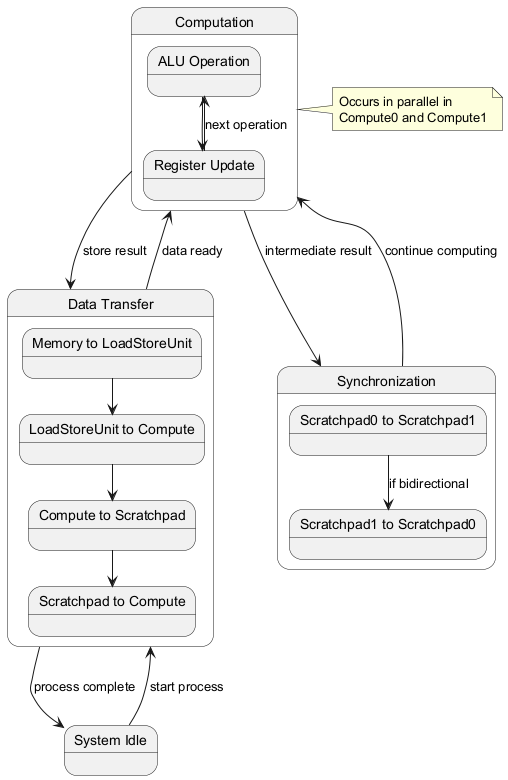

The diagram above was rendered by PlantUML. Its source (embedded in the PNG):
@startuml
state "System Idle" as idle

state "Data Transfer" as dt {
  state "Memory to LoadStoreUnit" as mls
  state "LoadStoreUnit to Compute" as lsc
  state "Compute to Scratchpad" as csp
  state "Scratchpad to Compute" as spc
  
  mls --> lsc
  lsc --> csp
  csp --> spc
}

state "Computation" as comp {
  state "ALU Operation" as alu
  state "Register Update" as reg
  
  alu --> reg
  reg --> alu : next operation
}

state "Synchronization" as sync {
  state "Scratchpad0 to Scratchpad1" as s01
  state "Scratchpad1 to Scratchpad0" as s10
  
  s01 --> s10 : if bidirectional
}

idle --> dt : start process
dt --> comp : data ready
comp --> sync : intermediate result
sync --> comp : continue computing
comp --> dt : store result
dt --> idle : process complete

note right of comp
  Occurs in parallel in
  Compute0 and Compute1
end note
@enduml